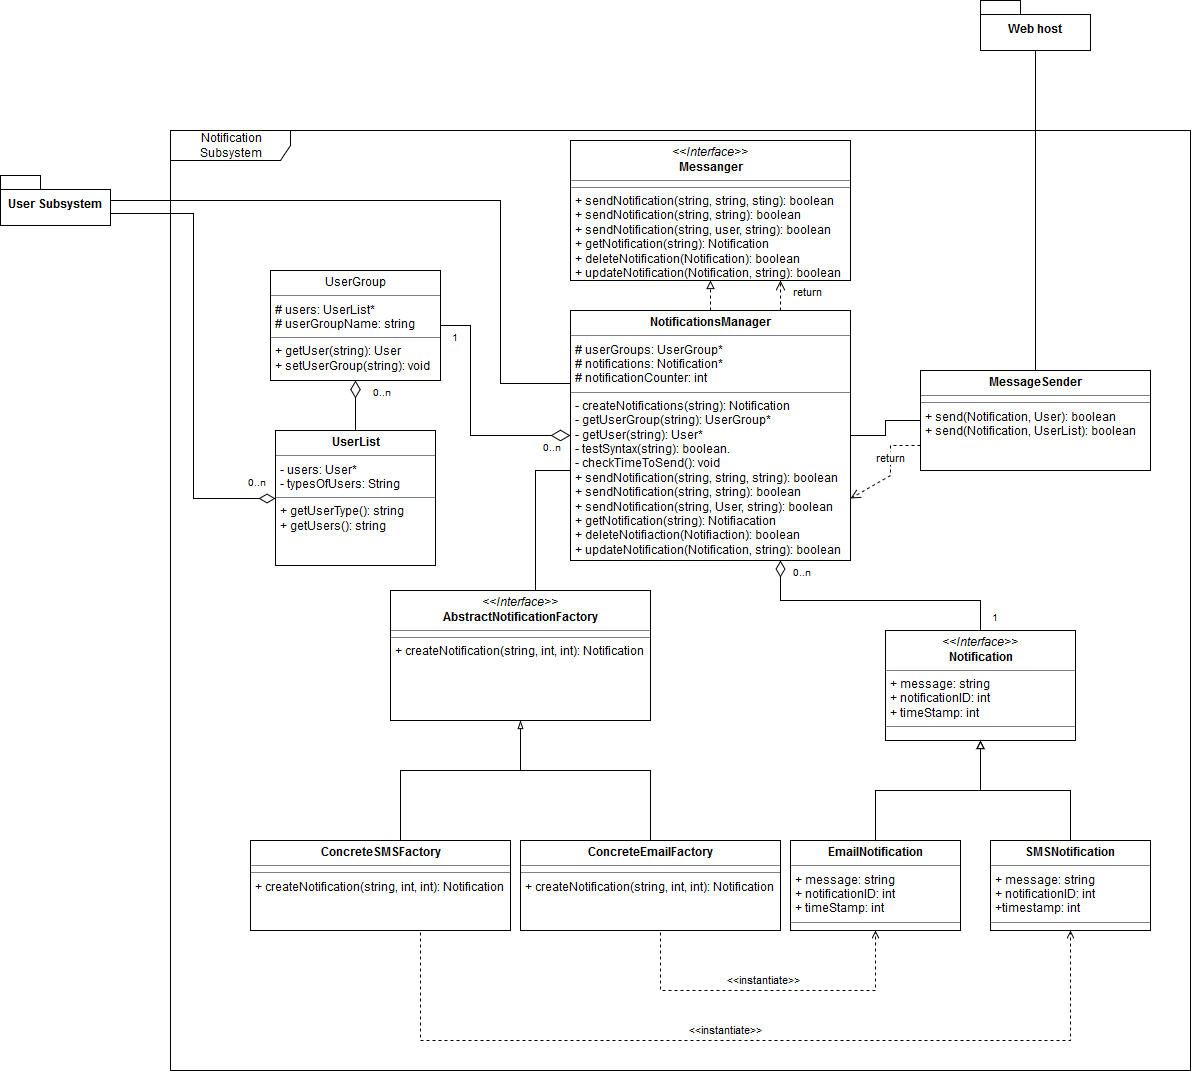

The diagram above was exported from draw.io. Its source (the exported page's mxGraphModel, read from the mxfile embedded in the PNG):
<mxGraphModel dx="1268" dy="1549" grid="1" gridSize="10" guides="1" tooltips="1" connect="1" arrows="1" fold="1" page="0" pageScale="1" pageWidth="1169" pageHeight="826" background="#ffffff" math="0" shadow="0">
  <root>
    <mxCell id="0" style=";html=1;" />
    <mxCell id="1" style=";html=1;" parent="0" />
    <mxCell id="42" value="&lt;p style=&quot;margin: 0px ; margin-top: 4px ; text-align: center&quot;&gt;&lt;i&gt;&amp;lt;&amp;lt;Interface&amp;gt;&amp;gt;&lt;/i&gt;&lt;br&gt;&lt;b&gt;AbstractNotificationFactory&lt;/b&gt;&lt;/p&gt;&lt;hr size=&quot;1&quot;&gt;&lt;hr size=&quot;1&quot;&gt;&lt;p style=&quot;margin: 0px ; margin-left: 4px&quot;&gt;+ createNotification(string, int, int): Notification&lt;br&gt;&lt;/p&gt;" style="verticalAlign=top;align=left;overflow=fill;fontSize=12;fontFamily=Helvetica;html=1;" parent="1" vertex="1">
      <mxGeometry x="-240" y="140" width="260" height="130" as="geometry" />
    </mxCell>
    <mxCell id="45" style="edgeStyle=orthogonalEdgeStyle;rounded=0;html=1;jettySize=auto;orthogonalLoop=1;endArrow=blockThin;endFill=0;entryX=0.5;entryY=1;exitX=0.5;exitY=0;" parent="1" source="43" target="42" edge="1">
      <mxGeometry relative="1" as="geometry">
        <mxPoint x="-125" y="260" as="targetPoint" />
        <Array as="points">
          <mxPoint y="320" />
          <mxPoint x="-125" y="320" />
        </Array>
      </mxGeometry>
    </mxCell>
    <mxCell id="62" value="&amp;lt;&amp;lt;instantiate&amp;gt;&amp;gt;" style="edgeStyle=orthogonalEdgeStyle;rounded=0;html=1;exitX=0.5;exitY=1;entryX=0.5;entryY=1;endArrow=open;endFill=0;jettySize=auto;orthogonalLoop=1;dashed=1;verticalAlign=bottom;" parent="1" source="43" target="55" edge="1">
      <mxGeometry relative="1" as="geometry">
        <Array as="points">
          <mxPoint x="30" y="540" />
          <mxPoint x="245" y="540" />
        </Array>
      </mxGeometry>
    </mxCell>
    <mxCell id="43" value="&lt;p style=&quot;margin: 0px ; margin-top: 4px ; text-align: center&quot;&gt;&lt;b&gt;ConcreteEmailFactory&lt;/b&gt;&lt;/p&gt;&lt;hr size=&quot;1&quot;&gt;&lt;hr size=&quot;1&quot;&gt;&lt;p style=&quot;margin: 0px ; margin-left: 4px&quot;&gt;+ createNotification(string, int, int): Notification&lt;/p&gt;" style="verticalAlign=top;align=left;overflow=fill;fontSize=12;fontFamily=Helvetica;html=1;" parent="1" vertex="1">
      <mxGeometry x="-110" y="390" width="260" height="90" as="geometry" />
    </mxCell>
    <mxCell id="52" value="" style="edgeStyle=orthogonalEdgeStyle;rounded=0;html=1;endArrow=none;endFill=0;jettySize=auto;orthogonalLoop=1;exitX=0.5;exitY=0;" parent="1" source="50" edge="1">
      <mxGeometry relative="1" as="geometry">
        <mxPoint x="-100" y="320" as="targetPoint" />
        <Array as="points">
          <mxPoint x="-230" y="320" />
        </Array>
      </mxGeometry>
    </mxCell>
    <mxCell id="50" value="&lt;p style=&quot;margin: 0px ; margin-top: 4px ; text-align: center&quot;&gt;&lt;b&gt;ConcreteSMSFactory&lt;/b&gt;&lt;/p&gt;&lt;hr size=&quot;1&quot;&gt;&lt;hr size=&quot;1&quot;&gt;&lt;p style=&quot;margin: 0px ; margin-left: 4px&quot;&gt;+ createNotification(string, int, int): Notification&lt;/p&gt;" style="verticalAlign=top;align=left;overflow=fill;fontSize=12;fontFamily=Helvetica;html=1;" parent="1" vertex="1">
      <mxGeometry x="-380" y="390" width="260" height="90" as="geometry" />
    </mxCell>
    <mxCell id="54" value="&lt;p style=&quot;margin: 0px ; margin-top: 4px ; text-align: center&quot;&gt;&lt;i&gt;&amp;lt;&amp;lt;Interface&amp;gt;&amp;gt;&lt;/i&gt;&lt;br&gt;&lt;b&gt;Notification&lt;/b&gt;&lt;/p&gt;&lt;hr size=&quot;1&quot;&gt;&lt;p style=&quot;margin: 0px ; margin-left: 4px&quot;&gt;+ message: string&lt;br&gt;+ notificationID: int&lt;/p&gt;&lt;p style=&quot;margin: 0px ; margin-left: 4px&quot;&gt;+ timeStamp: int&lt;br&gt;&lt;/p&gt;&lt;hr size=&quot;1&quot;&gt;" style="verticalAlign=top;align=left;overflow=fill;fontSize=12;fontFamily=Helvetica;html=1;" parent="1" vertex="1">
      <mxGeometry x="255" y="180" width="190" height="110" as="geometry" />
    </mxCell>
    <mxCell id="60" style="edgeStyle=orthogonalEdgeStyle;rounded=0;html=1;exitX=0.5;exitY=0;endArrow=block;endFill=0;jettySize=auto;orthogonalLoop=1;" parent="1" source="55" target="54" edge="1">
      <mxGeometry relative="1" as="geometry" />
    </mxCell>
    <mxCell id="55" value="&lt;p style=&quot;margin: 0px ; margin-top: 4px ; text-align: center&quot;&gt;&lt;b&gt;EmailNotification&lt;/b&gt;&lt;/p&gt;&lt;hr size=&quot;1&quot;&gt;&lt;p style=&quot;margin: 0px ; margin-left: 4px&quot;&gt;+ message: string&lt;/p&gt;&lt;p style=&quot;margin: 0px ; margin-left: 4px&quot;&gt;+ notificationID: int&lt;/p&gt;&lt;p style=&quot;margin: 0px ; margin-left: 4px&quot;&gt;+ timeStamp: int&lt;br&gt;&lt;/p&gt;&lt;hr size=&quot;1&quot;&gt;" style="verticalAlign=top;align=left;overflow=fill;fontSize=12;fontFamily=Helvetica;html=1;" parent="1" vertex="1">
      <mxGeometry x="160" y="390" width="170" height="90" as="geometry" />
    </mxCell>
    <mxCell id="61" style="edgeStyle=orthogonalEdgeStyle;rounded=0;html=1;exitX=0.5;exitY=0;entryX=0.5;entryY=1;endArrow=block;endFill=0;jettySize=auto;orthogonalLoop=1;" parent="1" source="56" target="54" edge="1">
      <mxGeometry relative="1" as="geometry" />
    </mxCell>
    <mxCell id="56" value="&lt;p style=&quot;margin: 0px ; margin-top: 4px ; text-align: center&quot;&gt;&lt;b&gt;SMSNotification&lt;/b&gt;&lt;br&gt;&lt;/p&gt;&lt;hr size=&quot;1&quot;&gt;&lt;p style=&quot;margin: 0px ; margin-left: 4px&quot;&gt;+ message: string&lt;/p&gt;&lt;p style=&quot;margin: 0px ; margin-left: 4px&quot;&gt;+ notificationID: int&lt;/p&gt;&lt;p style=&quot;margin: 0px ; margin-left: 4px&quot;&gt;+timestamp: int&lt;br&gt;&lt;/p&gt;&lt;hr size=&quot;1&quot;&gt;&lt;p style=&quot;margin: 0px ; margin-left: 4px&quot;&gt;&lt;br&gt;&lt;/p&gt;" style="verticalAlign=top;align=left;overflow=fill;fontSize=12;fontFamily=Helvetica;html=1;" parent="1" vertex="1">
      <mxGeometry x="360" y="390" width="160" height="90" as="geometry" />
    </mxCell>
    <mxCell id="63" value="&amp;lt;&amp;lt;instantiate&amp;gt;&amp;gt;" style="edgeStyle=orthogonalEdgeStyle;rounded=0;html=1;exitX=0.5;exitY=1;entryX=0.5;entryY=1;endArrow=open;endFill=0;jettySize=auto;orthogonalLoop=1;dashed=1;verticalAlign=bottom;" parent="1" source="50" target="56" edge="1">
      <mxGeometry relative="1" as="geometry">
        <mxPoint x="-130" y="530" as="sourcePoint" />
        <mxPoint x="95" y="530" as="targetPoint" />
        <Array as="points">
          <mxPoint x="-210" y="590" />
          <mxPoint x="440" y="590" />
        </Array>
      </mxGeometry>
    </mxCell>
    <mxCell id="71" style="edgeStyle=orthogonalEdgeStyle;rounded=0;html=1;exitX=0.5;exitY=0;entryX=0.5;entryY=1;endArrow=block;endFill=0;jettySize=auto;orthogonalLoop=1;dashed=1;" parent="1" source="64" target="70" edge="1">
      <mxGeometry relative="1" as="geometry" />
    </mxCell>
    <mxCell id="73" style="edgeStyle=orthogonalEdgeStyle;rounded=0;html=1;endArrow=none;endFill=0;jettySize=auto;orthogonalLoop=1;startArrow=diamondThin;startFill=0;sourcePerimeterSpacing=0;strokeWidth=1;targetPerimeterSpacing=0;startSize=15;exitX=0.5;exitY=1;" parent="1" source="92" target="72" edge="1">
      <mxGeometry relative="1" as="geometry">
        <Array as="points" />
      </mxGeometry>
    </mxCell>
    <mxCell id="77" style="edgeStyle=orthogonalEdgeStyle;rounded=0;html=1;startArrow=none;startFill=0;startSize=15;endArrow=none;endFill=0;jettySize=auto;orthogonalLoop=1;strokeWidth=1;" parent="1" source="64" target="42" edge="1">
      <mxGeometry relative="1" as="geometry">
        <Array as="points">
          <mxPoint x="-95" y="20" />
        </Array>
      </mxGeometry>
    </mxCell>
    <mxCell id="81" style="edgeStyle=orthogonalEdgeStyle;rounded=0;html=1;exitX=0;exitY=0.25;entryX=1;entryY=0.5;startArrow=none;startFill=0;startSize=15;endArrow=none;endFill=0;jettySize=auto;orthogonalLoop=1;strokeWidth=1;" parent="1" source="64" target="91" edge="1">
      <mxGeometry relative="1" as="geometry">
        <mxPoint x="-461" y="-205" as="targetPoint" />
        <Array as="points">
          <mxPoint x="-130" y="-67" />
          <mxPoint x="-130" y="-250" />
        </Array>
      </mxGeometry>
    </mxCell>
    <mxCell id="90" style="edgeStyle=orthogonalEdgeStyle;rounded=0;html=1;exitX=1;exitY=0.5;entryX=0;entryY=0.5;startArrow=none;startFill=0;startSize=15;endArrow=none;endFill=0;jettySize=auto;orthogonalLoop=1;strokeWidth=1;" parent="1" source="64" target="89" edge="1">
      <mxGeometry relative="1" as="geometry" />
    </mxCell>
    <mxCell id="64" value="&lt;p style=&quot;margin: 0px ; margin-top: 4px ; text-align: center&quot;&gt;&lt;b&gt;NotificationsManager&lt;/b&gt;&lt;/p&gt;&lt;hr size=&quot;1&quot;&gt;&lt;p style=&quot;margin: 0px ; margin-left: 4px&quot;&gt;# userGroups: UserGroup*&lt;/p&gt;&lt;p style=&quot;margin: 0px ; margin-left: 4px&quot;&gt;# notifications: Notification*&lt;/p&gt;&lt;p style=&quot;margin: 0px ; margin-left: 4px&quot;&gt;# notificationCounter: int&lt;br&gt;&lt;/p&gt;&lt;hr size=&quot;1&quot;&gt;&lt;p style=&quot;margin: 0px ; margin-left: 4px&quot;&gt;- createNotifications(string): Notification&lt;/p&gt;&lt;p style=&quot;margin: 0px ; margin-left: 4px&quot;&gt;- getUserGroup(string): UserGroup*&lt;/p&gt;&lt;p style=&quot;margin: 0px ; margin-left: 4px&quot;&gt;- getUser(string): User*&lt;/p&gt;&lt;p style=&quot;margin: 0px ; margin-left: 4px&quot;&gt;- testSyntax(string): boolean.&lt;/p&gt;&lt;p style=&quot;margin: 0px ; margin-left: 4px&quot;&gt;- checkTimeToSend(): void&lt;br&gt;&lt;/p&gt;&lt;p style=&quot;margin: 0px ; margin-left: 4px&quot;&gt;+ sendNotification(string, string, string): boolean&lt;/p&gt;&lt;p style=&quot;margin: 0px ; margin-left: 4px&quot;&gt;+ sendNotification(string, string): boolean&lt;/p&gt;&lt;p style=&quot;margin: 0px ; margin-left: 4px&quot;&gt;+ sendNotification(string, User, string): boolean&lt;/p&gt;&lt;p style=&quot;margin: 0px ; margin-left: 4px&quot;&gt;+ getNotification(string): Notifiacation&lt;/p&gt;&lt;p style=&quot;margin: 0px ; margin-left: 4px&quot;&gt;+ deleteNotifiaction(Notifiaction): boolean&lt;/p&gt;&lt;p style=&quot;margin: 0px ; margin-left: 4px&quot;&gt;+ updateNotification(Notification, string): boolean&lt;br&gt;&lt;/p&gt;&lt;p&gt;&lt;br&gt;&lt;/p&gt;" style="verticalAlign=top;align=left;overflow=fill;fontSize=12;fontFamily=Helvetica;html=1;" parent="1" vertex="1">
      <mxGeometry x="-60" y="-140" width="280" height="250" as="geometry" />
    </mxCell>
    <mxCell id="70" value="&lt;p style=&quot;margin: 0px ; margin-top: 4px ; text-align: center&quot;&gt;&lt;i&gt;&amp;lt;&amp;lt;Interface&amp;gt;&amp;gt;&lt;/i&gt;&lt;br&gt;&lt;b&gt;Messanger&lt;/b&gt;&lt;/p&gt;&lt;hr size=&quot;1&quot;&gt;&lt;hr size=&quot;1&quot;&gt;&lt;p style=&quot;margin: 0px ; margin-left: 4px&quot;&gt;+ sendNotification(string, string, sting): boolean&lt;br&gt;+ sendNotification(string, string): boolean&lt;/p&gt;&lt;p style=&quot;margin: 0px ; margin-left: 4px&quot;&gt;+ sendNotification(string, user, string): boolean&lt;/p&gt;&lt;p style=&quot;margin: 0px ; margin-left: 4px&quot;&gt;+ getNotification(string): Notification&lt;/p&gt;&lt;p style=&quot;margin: 0px ; margin-left: 4px&quot;&gt;+ deleteNotification(Notification): boolean&lt;/p&gt;&lt;p style=&quot;margin: 0px ; margin-left: 4px&quot;&gt;+ updateNotification(Notification, string): boolean&lt;br&gt;&lt;/p&gt;" style="verticalAlign=top;align=left;overflow=fill;fontSize=12;fontFamily=Helvetica;html=1;" parent="1" vertex="1">
      <mxGeometry x="-60" y="-310" width="280" height="140" as="geometry" />
    </mxCell>
    <mxCell id="72" value="&lt;p style=&quot;margin: 0px ; margin-top: 4px ; text-align: center&quot;&gt;&lt;b&gt;UserList&lt;/b&gt;&lt;/p&gt;&lt;hr size=&quot;1&quot;&gt;&lt;p style=&quot;margin: 0px ; margin-left: 4px&quot;&gt;- users: User*&lt;/p&gt;&lt;p style=&quot;margin: 0px ; margin-left: 4px&quot;&gt;- typesOfUsers: String&lt;br&gt;&lt;/p&gt;&lt;hr size=&quot;1&quot;&gt;&lt;p style=&quot;margin: 0px ; margin-left: 4px&quot;&gt;+ getUserType(): string&lt;/p&gt;&lt;p style=&quot;margin: 0px ; margin-left: 4px&quot;&gt;+ getUsers(): string&lt;br&gt;&lt;/p&gt;" style="verticalAlign=top;align=left;overflow=fill;fontSize=12;fontFamily=Helvetica;html=1;" parent="1" vertex="1">
      <mxGeometry x="-355" y="-20" width="160" height="135" as="geometry" />
    </mxCell>
    <mxCell id="79" value="Notification Subsystem" style="shape=umlFrame;whiteSpace=wrap;html=1;width=120;height=30;" parent="1" vertex="1">
      <mxGeometry x="-460" y="-320" width="1020" height="940" as="geometry" />
    </mxCell>
    <mxCell id="83" value="" style="endArrow=none;html=1;endSize=12;startArrow=diamondThin;startSize=14;startFill=0;edgeStyle=orthogonalEdgeStyle;strokeWidth=1;exitX=0.75;exitY=1;entryX=0.5;entryY=0;endFill=0;rounded=0;" parent="1" source="64" target="54" edge="1">
      <mxGeometry y="-40" relative="1" as="geometry">
        <mxPoint x="220" y="50" as="sourcePoint" />
        <mxPoint x="380" y="50" as="targetPoint" />
        <Array as="points">
          <mxPoint x="150" y="150" />
          <mxPoint x="350" y="150" />
        </Array>
        <mxPoint as="offset" />
      </mxGeometry>
    </mxCell>
    <mxCell id="84" value="0..n" style="resizable=0;html=1;align=left;verticalAlign=top;labelBackgroundColor=#ffffff;fontSize=10;" parent="83" connectable="0" vertex="1">
      <mxGeometry x="-1" relative="1" as="geometry">
        <mxPoint x="10" as="offset" />
      </mxGeometry>
    </mxCell>
    <mxCell id="85" value="1" style="resizable=0;html=1;align=right;verticalAlign=top;labelBackgroundColor=#ffffff;fontSize=10;" parent="83" connectable="0" vertex="1">
      <mxGeometry x="1" relative="1" as="geometry">
        <mxPoint x="20" y="-25" as="offset" />
      </mxGeometry>
    </mxCell>
    <mxCell id="86" value="0..n" style="resizable=0;html=1;align=left;verticalAlign=top;labelBackgroundColor=#ffffff;fontSize=10;" parent="1" connectable="0" vertex="1">
      <mxGeometry x="-1" relative="1" as="geometry">
        <mxPoint x="-260" y="-70" as="offset" />
      </mxGeometry>
    </mxCell>
    <mxCell id="87" value="" style="endArrow=none;html=1;endSize=12;startArrow=diamondThin;startSize=14;startFill=0;edgeStyle=orthogonalEdgeStyle;strokeWidth=1;entryX=1;entryY=0.75;rounded=0;endFill=0;" parent="1" source="72" target="91" edge="1">
      <mxGeometry x="-0.0682" y="28" relative="1" as="geometry">
        <mxPoint x="-370" y="-70" as="sourcePoint" />
        <mxPoint x="-461" y="-170" as="targetPoint" />
        <mxPoint as="offset" />
      </mxGeometry>
    </mxCell>
    <mxCell id="88" value="0..n" style="resizable=0;html=1;align=left;verticalAlign=top;labelBackgroundColor=#ffffff;fontSize=10;" parent="87" connectable="0" vertex="1">
      <mxGeometry x="-1" relative="1" as="geometry">
        <mxPoint x="-30" y="-28" as="offset" />
      </mxGeometry>
    </mxCell>
    <mxCell id="102" style="edgeStyle=orthogonalEdgeStyle;rounded=0;html=1;exitX=0.5;exitY=0;entryX=0.5;entryY=1;startArrow=none;startFill=0;startSize=17;endArrow=none;endFill=0;endSize=13;jettySize=auto;orthogonalLoop=1;strokeWidth=1;" parent="1" source="89" target="99" edge="1">
      <mxGeometry relative="1" as="geometry" />
    </mxCell>
    <mxCell id="89" value="&lt;p style=&quot;margin: 0px ; margin-top: 4px ; text-align: center&quot;&gt;&lt;b&gt;MessageSender&lt;/b&gt;&lt;/p&gt;&lt;hr size=&quot;1&quot;&gt;&lt;hr size=&quot;1&quot;&gt;&lt;p style=&quot;margin: 0px ; margin-left: 4px&quot;&gt;+ send(Notification, User): boolean&lt;/p&gt;&lt;p style=&quot;margin: 0px ; margin-left: 4px&quot;&gt;+ send(Notification, UserList): boolean&lt;/p&gt;&lt;p style=&quot;margin: 0px ; margin-left: 4px&quot;&gt;&lt;br&gt;&lt;/p&gt;" style="verticalAlign=top;align=left;overflow=fill;fontSize=12;fontFamily=Helvetica;html=1;" parent="1" vertex="1">
      <mxGeometry x="290" y="-80" width="230" height="100" as="geometry" />
    </mxCell>
    <mxCell id="91" value="User Subsystem" style="shape=folder;fontStyle=1;spacingTop=10;tabWidth=40;tabHeight=14;tabPosition=left;html=1;" parent="1" vertex="1">
      <mxGeometry x="-630" y="-275" width="110" height="50" as="geometry" />
    </mxCell>
    <mxCell id="92" value="&lt;p style=&quot;margin: 0px ; margin-top: 4px ; text-align: center&quot;&gt;UserGroup&lt;/p&gt;&lt;hr size=&quot;1&quot;&gt;&lt;p style=&quot;margin: 0px ; margin-left: 4px&quot;&gt;# users: UserList*&lt;/p&gt;&lt;p style=&quot;margin: 0px ; margin-left: 4px&quot;&gt;# userGroupName: string&lt;br&gt;&lt;/p&gt;&lt;hr size=&quot;1&quot;&gt;&lt;p style=&quot;margin: 0px ; margin-left: 4px&quot;&gt;+ getUser(string): User&lt;/p&gt;&lt;p style=&quot;margin: 0px ; margin-left: 4px&quot;&gt;+ setUserGroup(string): void&lt;br&gt;&lt;/p&gt;" style="verticalAlign=top;align=left;overflow=fill;fontSize=12;fontFamily=Helvetica;html=1;" parent="1" vertex="1">
      <mxGeometry x="-360" y="-180" width="170" height="110" as="geometry" />
    </mxCell>
    <mxCell id="95" value="" style="endArrow=none;html=1;endSize=13;startArrow=diamondThin;startSize=17;startFill=0;edgeStyle=orthogonalEdgeStyle;strokeWidth=1;endFill=0;rounded=0;entryX=1;entryY=0.5;exitX=0;exitY=0.5;" parent="1" source="64" target="92" edge="1">
      <mxGeometry x="-0.3913" y="-15" relative="1" as="geometry">
        <mxPoint x="-90" y="-15" as="sourcePoint" />
        <mxPoint x="-180" y="-110" as="targetPoint" />
        <Array as="points">
          <mxPoint x="-160" y="-15" />
          <mxPoint x="-160" y="-125" />
        </Array>
        <mxPoint as="offset" />
      </mxGeometry>
    </mxCell>
    <mxCell id="96" value="0..n" style="resizable=0;html=1;align=left;verticalAlign=top;labelBackgroundColor=#ffffff;fontSize=10;" parent="95" connectable="0" vertex="1">
      <mxGeometry x="-1" relative="1" as="geometry">
        <mxPoint x="-30" as="offset" />
      </mxGeometry>
    </mxCell>
    <mxCell id="97" value="1" style="resizable=0;html=1;align=right;verticalAlign=top;labelBackgroundColor=#ffffff;fontSize=10;" parent="95" connectable="0" vertex="1">
      <mxGeometry x="1" relative="1" as="geometry">
        <mxPoint x="20" as="offset" />
      </mxGeometry>
    </mxCell>
    <mxCell id="99" value="Web host" style="shape=folder;fontStyle=1;spacingTop=10;tabWidth=40;tabHeight=14;tabPosition=left;html=1;" parent="1" vertex="1">
      <mxGeometry x="350" y="-450" width="110" height="50" as="geometry" />
    </mxCell>
    <mxCell id="100" value="return" style="html=1;verticalAlign=bottom;endArrow=open;dashed=1;endSize=8;strokeWidth=1;entryX=0.75;entryY=1;exitX=0.75;exitY=0;" parent="1" source="64" target="70" edge="1">
      <mxGeometry x="-0.5" y="-27" relative="1" as="geometry">
        <mxPoint x="320" y="-150" as="sourcePoint" />
        <mxPoint x="240" y="-150" as="targetPoint" />
        <mxPoint as="offset" />
      </mxGeometry>
    </mxCell>
    <mxCell id="101" value="return" style="html=1;verticalAlign=bottom;endArrow=open;dashed=1;endSize=8;strokeWidth=1;entryX=1;entryY=0.75;exitX=0;exitY=0.75;rounded=0;" parent="1" source="89" target="64" edge="1">
      <mxGeometry relative="1" as="geometry">
        <mxPoint x="310" y="40" as="sourcePoint" />
        <mxPoint x="230" y="40" as="targetPoint" />
        <Array as="points">
          <mxPoint x="260" y="-5" />
          <mxPoint x="260" y="25" />
        </Array>
      </mxGeometry>
    </mxCell>
  </root>
</mxGraphModel>